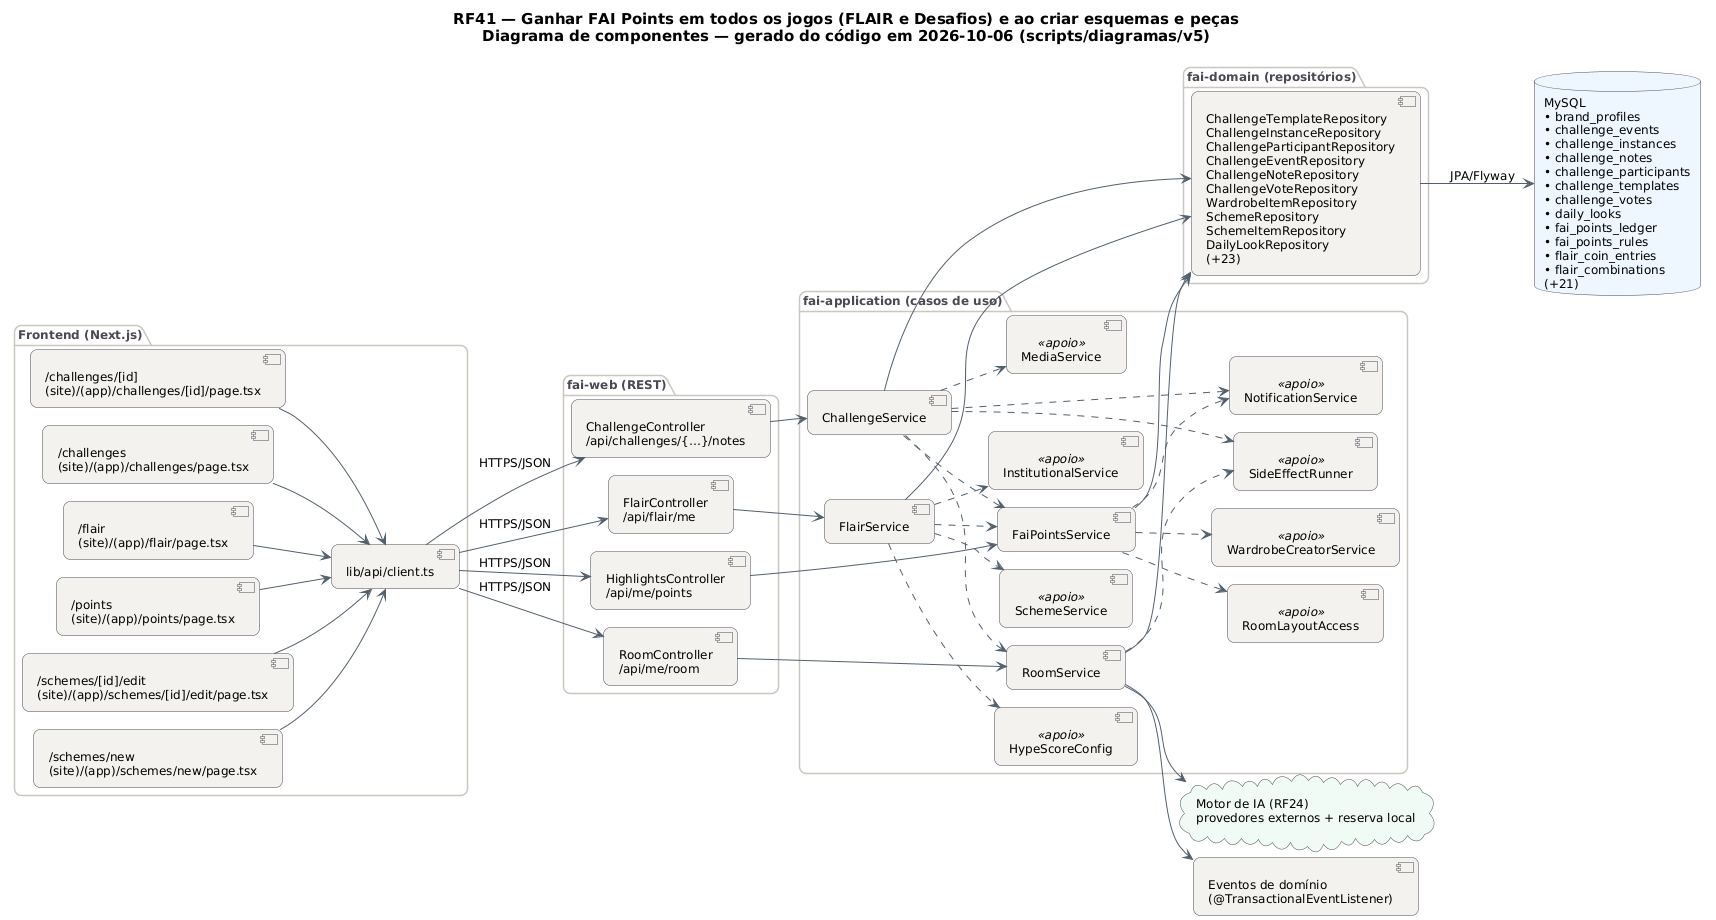

The diagram above was rendered by PlantUML. Its source (embedded in the PNG):
@startuml RF41_Componentes
!pragma layout smetana
skinparam backgroundColor #FFFFFF
skinparam shadowing false
skinparam defaultFontName "DejaVu Sans"
skinparam defaultFontSize 12
skinparam titleFontSize 15
skinparam roundcorner 14
skinparam ArrowColor #52606D
skinparam note {
  BackgroundColor #FFFDEB
  BorderColor #D8CE78
  FontColor #554F24
}
skinparam component {
  BackgroundColor #F4F2EF
  BorderColor #4A4852
}
skinparam package {
  BorderColor #CBC6BE
  FontColor #4A4852
}
skinparam database {
  BackgroundColor #EEF6FF
  BorderColor #4A4852
}
skinparam cloud {
  BackgroundColor #F0FBF6
  BorderColor #4A4852
}
left to right direction
title RF41 — Ganhar FAI Points em todos os jogos (FLAIR e Desafios) e ao criar esquemas e peças\nDiagrama de componentes — gerado do código em 2026-10-06 (scripts/diagramas/v5)

package "Frontend (Next.js)" {
  component "/challenges/[id]\n(site)/(app)/challenges/[id]/page.tsx" as FE0
  component "/challenges\n(site)/(app)/challenges/page.tsx" as FE1
  component "/flair\n(site)/(app)/flair/page.tsx" as FE2
  component "/points\n(site)/(app)/points/page.tsx" as FE3
  component "/schemes/[id]/edit\n(site)/(app)/schemes/[id]/edit/page.tsx" as FE4
  component "/schemes/new\n(site)/(app)/schemes/new/page.tsx" as FE5
  component "lib/api/client.ts" as APIC
}
package "fai-web (REST)" {
  component "ChallengeController\n/api/challenges/{…}/notes" as ChallengeController
  component "FlairController\n/api/flair/me" as FlairController
  component "HighlightsController\n/api/me/points" as HighlightsController
  component "RoomController\n/api/me/room" as RoomController
}
package "fai-application (casos de uso)" {
  component "ChallengeService" as ChallengeService
  component "FlairService" as FlairService
  component "FaiPointsService" as FaiPointsService
  component "RoomService" as RoomService
  component "NotificationService" as NotificationService <<apoio>>
  component "MediaService" as MediaService <<apoio>>
  component "SideEffectRunner" as SideEffectRunner <<apoio>>
  component "SchemeService" as SchemeService <<apoio>>
  component "InstitutionalService" as InstitutionalService <<apoio>>
  component "HypeScoreConfig" as HypeScoreConfig <<apoio>>
  component "RoomLayoutAccess" as RoomLayoutAccess <<apoio>>
  component "WardrobeCreatorService" as WardrobeCreatorService <<apoio>>
}
package "fai-domain (repositórios)" {
  component "ChallengeTemplateRepository\nChallengeInstanceRepository\nChallengeParticipantRepository\nChallengeEventRepository\nChallengeNoteRepository\nChallengeVoteRepository\nWardrobeItemRepository\nSchemeRepository\nSchemeItemRepository\nDailyLookRepository\n(+23)" as REPO_MySQL
}
database "MySQL\n• brand_profiles\n• challenge_events\n• challenge_instances\n• challenge_notes\n• challenge_participants\n• challenge_templates\n• challenge_votes\n• daily_looks\n• fai_points_ledger\n• fai_points_rules\n• flair_coin_entries\n• flair_combinations\n(+21)" as DB_MySQL
cloud "Motor de IA (RF24)\nprovedores externos + reserva local" as AI
component "Eventos de domínio\n(@TransactionalEventListener)" as EV
APIC --> ChallengeController : HTTPS/JSON
APIC --> FlairController : HTTPS/JSON
APIC --> HighlightsController : HTTPS/JSON
APIC --> RoomController : HTTPS/JSON
ChallengeController --> ChallengeService
ChallengeService --> REPO_MySQL
ChallengeService ..> FaiPointsService
ChallengeService ..> MediaService
ChallengeService ..> NotificationService
ChallengeService ..> RoomService
ChallengeService ..> SideEffectRunner
FE0 --> APIC
FE1 --> APIC
FE2 --> APIC
FE3 --> APIC
FE4 --> APIC
FE5 --> APIC
FaiPointsService --> REPO_MySQL
FaiPointsService ..> NotificationService
FaiPointsService ..> RoomLayoutAccess
FaiPointsService ..> WardrobeCreatorService
FlairController --> FlairService
FlairService --> REPO_MySQL
FlairService ..> FaiPointsService
FlairService ..> HypeScoreConfig
FlairService ..> InstitutionalService
FlairService ..> SchemeService
HighlightsController --> FaiPointsService
REPO_MySQL --> DB_MySQL : JPA/Flyway
RoomController --> RoomService
RoomService --> AI
RoomService --> EV
RoomService --> REPO_MySQL
RoomService ..> SideEffectRunner
@enduml